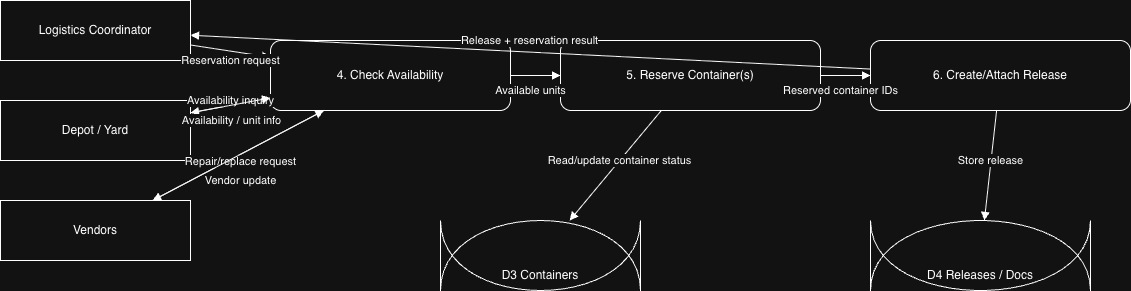

The diagram above was exported from draw.io. Its source (the exported page's mxGraphModel, read from the mxfile embedded in the PNG):
<mxGraphModel dx="1437" dy="805" grid="1" gridSize="10" guides="1" tooltips="1" connect="1" arrows="1" fold="1" page="1" pageScale="1" pageWidth="2000" pageHeight="1100" math="0" shadow="0">
  <root>
    <mxCell id="0" />
    <mxCell id="1" parent="0" />
    <mxCell id="20" parent="1" style="rounded=0;whiteSpace=wrap;html=1;align=center;verticalAlign=middle;" value="Logistics Coordinator" vertex="1">
      <mxGeometry height="60" width="190" x="60" y="200" as="geometry" />
    </mxCell>
    <mxCell id="21" parent="1" style="rounded=0;whiteSpace=wrap;html=1;align=center;verticalAlign=middle;" value="Depot / Yard" vertex="1">
      <mxGeometry height="60" width="190" x="60" y="300" as="geometry" />
    </mxCell>
    <mxCell id="22" parent="1" style="rounded=0;whiteSpace=wrap;html=1;align=center;verticalAlign=middle;" value="Vendors" vertex="1">
      <mxGeometry height="60" width="190" x="60" y="400" as="geometry" />
    </mxCell>
    <mxCell id="100" parent="1" style="rounded=1;whiteSpace=wrap;html=1;align=center;verticalAlign=middle;" value="4. Check Availability" vertex="1">
      <mxGeometry height="70" width="240" x="330" y="240" as="geometry" />
    </mxCell>
    <mxCell id="101" parent="1" style="rounded=1;whiteSpace=wrap;html=1;align=center;verticalAlign=middle;" value="5. Reserve Container(s)" vertex="1">
      <mxGeometry height="70" width="260" x="620" y="240" as="geometry" />
    </mxCell>
    <mxCell id="102" parent="1" style="rounded=1;whiteSpace=wrap;html=1;align=center;verticalAlign=middle;" value="6. Create/Attach Release" vertex="1">
      <mxGeometry height="70" width="260" x="930" y="240" as="geometry" />
    </mxCell>
    <mxCell id="200" parent="1" style="shape=cylinder;whiteSpace=wrap;html=1;boundedLbl=1;backgroundOutline=1;size=15;align=center;verticalAlign=middle;" value="D3 Containers" vertex="1">
      <mxGeometry height="70" width="200" x="500" y="420" as="geometry" />
    </mxCell>
    <mxCell id="201" parent="1" style="shape=cylinder;whiteSpace=wrap;html=1;boundedLbl=1;backgroundOutline=1;size=15;align=center;verticalAlign=middle;" value="D4 Releases / Docs" vertex="1">
      <mxGeometry height="70" width="220" x="930" y="420" as="geometry" />
    </mxCell>
    <mxCell id="300" edge="1" parent="1" source="20" style="endArrow=block;html=1;rounded=0;" target="100" value="Reservation request">
      <mxGeometry relative="1" x="0.0351" y="-9" as="geometry">
        <mxPoint as="offset" />
      </mxGeometry>
    </mxCell>
    <mxCell id="301" edge="1" parent="1" source="100" style="endArrow=block;html=1;rounded=0;" target="21" value="Availability inquiry">
      <mxGeometry relative="1" x="-0.0218" y="-5" as="geometry">
        <mxPoint as="offset" />
      </mxGeometry>
    </mxCell>
    <mxCell id="302" edge="1" parent="1" source="21" style="endArrow=block;html=1;rounded=0;" target="100" value="Availability / unit info">
      <mxGeometry relative="1" x="-0.0683" y="-15" as="geometry">
        <mxPoint as="offset" />
      </mxGeometry>
    </mxCell>
    <mxCell id="310" edge="1" parent="1" source="100" style="endArrow=block;html=1;rounded=0;" target="101" value="Available units">
      <mxGeometry relative="1" x="-0.2" y="-15" as="geometry">
        <mxPoint as="offset" />
      </mxGeometry>
    </mxCell>
    <mxCell id="311" edge="1" parent="1" source="101" style="endArrow=block;html=1;rounded=0;" target="102" value="Reserved container IDs">
      <mxGeometry relative="1" x="-0.2" y="-15" as="geometry">
        <mxPoint as="offset" />
      </mxGeometry>
    </mxCell>
    <mxCell id="312" edge="1" parent="1" source="102" style="endArrow=block;html=1;rounded=0;" target="20" value="Release + reservation result">
      <mxGeometry relative="1" x="0.0017" y="-12" as="geometry">
        <mxPoint as="offset" />
      </mxGeometry>
    </mxCell>
    <mxCell id="320" edge="1" parent="1" source="101" style="endArrow=block;html=1;rounded=0;" target="200" value="Read/update container status">
      <mxGeometry relative="1" x="-0.0984" y="1" as="geometry">
        <mxPoint x="-1" as="offset" />
      </mxGeometry>
    </mxCell>
    <mxCell id="321" edge="1" parent="1" source="102" style="endArrow=block;html=1;rounded=0;" target="201" value="Store release">
      <mxGeometry relative="1" x="-0.0898" y="-1" as="geometry">
        <mxPoint as="offset" />
      </mxGeometry>
    </mxCell>
    <mxCell id="330" edge="1" parent="1" source="100" style="endArrow=block;html=1;rounded=0;" target="22" value="Repair/replace request">
      <mxGeometry relative="1" x="0.0034" y="5" as="geometry">
        <mxPoint y="1" as="offset" />
      </mxGeometry>
    </mxCell>
    <mxCell id="331" edge="1" parent="1" source="22" style="endArrow=block;html=1;rounded=0;" target="100" value="Vendor update">
      <mxGeometry relative="1" x="-0.0995" y="-23" as="geometry">
        <mxPoint as="offset" />
      </mxGeometry>
    </mxCell>
  </root>
</mxGraphModel>